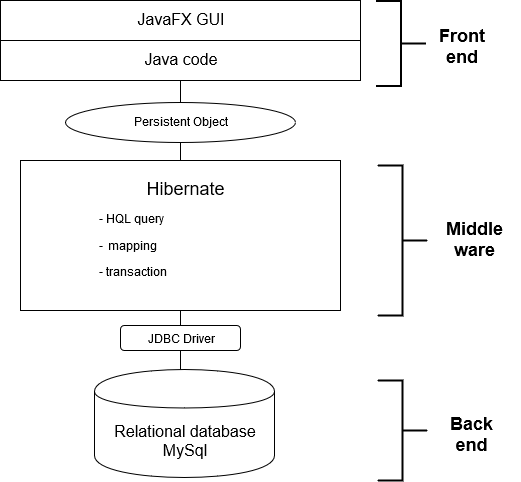

The diagram above was exported from draw.io. Its source (the exported page's mxGraphModel, read from the mxfile embedded in the PNG):
<mxGraphModel dx="1422" dy="763" grid="1" gridSize="10" guides="1" tooltips="1" connect="1" arrows="1" fold="1" page="1" pageScale="1" pageWidth="827" pageHeight="1169" math="0" shadow="0">
  <root>
    <mxCell id="0" />
    <mxCell id="1" parent="0" />
    <mxCell id="XZQBR3EBuAnggCt6lXSJ-1" value="" style="rounded=0;whiteSpace=wrap;html=1;" vertex="1" parent="1">
      <mxGeometry x="240" y="70" width="360" height="40" as="geometry" />
    </mxCell>
    <mxCell id="XZQBR3EBuAnggCt6lXSJ-2" value="&lt;font style=&quot;font-size: 16px&quot;&gt;JavaFX GUI&lt;/font&gt;" style="text;html=1;strokeColor=none;fillColor=none;align=center;verticalAlign=middle;whiteSpace=wrap;rounded=0;" vertex="1" parent="1">
      <mxGeometry x="370" y="80" width="100" height="20" as="geometry" />
    </mxCell>
    <mxCell id="XZQBR3EBuAnggCt6lXSJ-3" value="" style="rounded=0;whiteSpace=wrap;html=1;" vertex="1" parent="1">
      <mxGeometry x="240" y="110" width="360" height="40" as="geometry" />
    </mxCell>
    <mxCell id="XZQBR3EBuAnggCt6lXSJ-4" value="&lt;font style=&quot;font-size: 16px&quot;&gt;Java code&lt;/font&gt;" style="text;html=1;strokeColor=none;fillColor=none;align=center;verticalAlign=middle;whiteSpace=wrap;rounded=0;" vertex="1" parent="1">
      <mxGeometry x="370" y="120" width="100" height="20" as="geometry" />
    </mxCell>
    <mxCell id="XZQBR3EBuAnggCt6lXSJ-5" value="" style="ellipse;whiteSpace=wrap;html=1;" vertex="1" parent="1">
      <mxGeometry x="305" y="172" width="230" height="40" as="geometry" />
    </mxCell>
    <mxCell id="XZQBR3EBuAnggCt6lXSJ-6" value="Persistent Object" style="text;html=1;strokeColor=none;fillColor=none;align=center;verticalAlign=middle;whiteSpace=wrap;rounded=0;" vertex="1" parent="1">
      <mxGeometry x="350" y="185" width="140" height="15" as="geometry" />
    </mxCell>
    <mxCell id="XZQBR3EBuAnggCt6lXSJ-7" value="" style="rounded=0;whiteSpace=wrap;html=1;" vertex="1" parent="1">
      <mxGeometry x="260" y="230" width="320" height="150" as="geometry" />
    </mxCell>
    <mxCell id="XZQBR3EBuAnggCt6lXSJ-8" value="&lt;p align=&quot;left&quot;&gt;- HQL query&lt;/p&gt;&lt;p align=&quot;left&quot;&gt;- XML mapping&lt;/p&gt;&lt;p align=&quot;left&quot;&gt;- transaction&lt;br&gt;&lt;/p&gt;&lt;p&gt;&lt;br&gt;&lt;/p&gt;" style="text;html=1;strokeColor=none;fillColor=none;spacing=5;spacingTop=-20;whiteSpace=wrap;overflow=hidden;rounded=0;align=left;" vertex="1" parent="1">
      <mxGeometry x="334" y="282" width="170" height="95" as="geometry" />
    </mxCell>
    <mxCell id="XZQBR3EBuAnggCt6lXSJ-9" value="" style="shape=cylinder;whiteSpace=wrap;html=1;boundedLbl=1;backgroundOutline=1;" vertex="1" parent="1">
      <mxGeometry x="334" y="439" width="180" height="108" as="geometry" />
    </mxCell>
    <mxCell id="XZQBR3EBuAnggCt6lXSJ-10" value="&lt;font style=&quot;font-size: 16px&quot;&gt;Relational database MySql&lt;/font&gt;" style="text;html=1;strokeColor=none;fillColor=none;align=center;verticalAlign=middle;whiteSpace=wrap;rounded=0;" vertex="1" parent="1">
      <mxGeometry x="340" y="502" width="170" height="20" as="geometry" />
    </mxCell>
    <mxCell id="XZQBR3EBuAnggCt6lXSJ-16" value="" style="endArrow=none;html=1;entryX=0.5;entryY=1;entryDx=0;entryDy=0;exitX=0.5;exitY=0;exitDx=0;exitDy=0;" edge="1" parent="1" source="XZQBR3EBuAnggCt6lXSJ-5" target="XZQBR3EBuAnggCt6lXSJ-3">
      <mxGeometry width="50" height="50" relative="1" as="geometry">
        <mxPoint x="400" y="200" as="sourcePoint" />
        <mxPoint x="450" y="150" as="targetPoint" />
      </mxGeometry>
    </mxCell>
    <mxCell id="XZQBR3EBuAnggCt6lXSJ-17" value="" style="endArrow=none;html=1;entryX=0.5;entryY=1;entryDx=0;entryDy=0;" edge="1" parent="1" target="XZQBR3EBuAnggCt6lXSJ-5">
      <mxGeometry width="50" height="50" relative="1" as="geometry">
        <mxPoint x="420" y="230" as="sourcePoint" />
        <mxPoint x="422" y="220" as="targetPoint" />
      </mxGeometry>
    </mxCell>
    <mxCell id="XZQBR3EBuAnggCt6lXSJ-18" value="" style="rounded=1;whiteSpace=wrap;html=1;" vertex="1" parent="1">
      <mxGeometry x="360" y="395" width="120" height="25" as="geometry" />
    </mxCell>
    <mxCell id="XZQBR3EBuAnggCt6lXSJ-19" value="JDBC Driver" style="text;html=1;strokeColor=none;fillColor=none;align=center;verticalAlign=middle;whiteSpace=wrap;rounded=0;" vertex="1" parent="1">
      <mxGeometry x="370" y="400" width="100" height="20" as="geometry" />
    </mxCell>
    <mxCell id="XZQBR3EBuAnggCt6lXSJ-20" value="" style="endArrow=none;html=1;entryX=0.5;entryY=1;entryDx=0;entryDy=0;exitX=0.5;exitY=0;exitDx=0;exitDy=0;" edge="1" parent="1" source="XZQBR3EBuAnggCt6lXSJ-18" target="XZQBR3EBuAnggCt6lXSJ-7">
      <mxGeometry width="50" height="50" relative="1" as="geometry">
        <mxPoint x="400" y="430" as="sourcePoint" />
        <mxPoint x="450" y="380" as="targetPoint" />
      </mxGeometry>
    </mxCell>
    <mxCell id="XZQBR3EBuAnggCt6lXSJ-22" value="" style="endArrow=none;html=1;entryX=0.5;entryY=1;entryDx=0;entryDy=0;" edge="1" parent="1" target="XZQBR3EBuAnggCt6lXSJ-19">
      <mxGeometry width="50" height="50" relative="1" as="geometry">
        <mxPoint x="420" y="439" as="sourcePoint" />
        <mxPoint x="450" y="420" as="targetPoint" />
      </mxGeometry>
    </mxCell>
    <mxCell id="XZQBR3EBuAnggCt6lXSJ-24" value="&lt;font style=&quot;font-size: 18px&quot;&gt;Hibernate&lt;/font&gt;" style="text;html=1;strokeColor=none;fillColor=none;align=center;verticalAlign=middle;whiteSpace=wrap;rounded=0;" vertex="1" parent="1">
      <mxGeometry x="390" y="250" width="70" height="20" as="geometry" />
    </mxCell>
    <mxCell id="XZQBR3EBuAnggCt6lXSJ-25" value="" style="strokeWidth=2;html=1;shape=mxgraph.flowchart.annotation_2;align=left;labelPosition=right;pointerEvents=1;direction=south;rotation=90;" vertex="1" parent="1">
      <mxGeometry x="598" y="88" width="85" height="50" as="geometry" />
    </mxCell>
    <mxCell id="XZQBR3EBuAnggCt6lXSJ-26" value="" style="strokeWidth=2;html=1;shape=mxgraph.flowchart.annotation_2;align=left;labelPosition=right;pointerEvents=1;direction=south;rotation=90;" vertex="1" parent="1">
      <mxGeometry x="567" y="285" width="150" height="50" as="geometry" />
    </mxCell>
    <mxCell id="XZQBR3EBuAnggCt6lXSJ-27" value="" style="strokeWidth=2;html=1;shape=mxgraph.flowchart.annotation_2;align=left;labelPosition=right;pointerEvents=1;direction=south;rotation=90;" vertex="1" parent="1">
      <mxGeometry x="592" y="475" width="100" height="50" as="geometry" />
    </mxCell>
    <mxCell id="XZQBR3EBuAnggCt6lXSJ-28" value="Front end" style="text;html=1;strokeColor=none;fillColor=none;align=center;verticalAlign=middle;whiteSpace=wrap;rounded=0;fontSize=18;fontStyle=1" vertex="1" parent="1">
      <mxGeometry x="664" y="104" width="76" height="26" as="geometry" />
    </mxCell>
    <mxCell id="XZQBR3EBuAnggCt6lXSJ-29" value="Middle ware" style="text;html=1;strokeColor=none;fillColor=none;align=center;verticalAlign=middle;whiteSpace=wrap;rounded=0;fontSize=18;fontStyle=1" vertex="1" parent="1">
      <mxGeometry x="669" y="300" width="91" height="20" as="geometry" />
    </mxCell>
    <mxCell id="XZQBR3EBuAnggCt6lXSJ-30" value="Back end" style="text;html=1;strokeColor=none;fillColor=none;align=center;verticalAlign=middle;whiteSpace=wrap;rounded=0;fontSize=18;fontStyle=1" vertex="1" parent="1">
      <mxGeometry x="673" y="478" width="77" height="55" as="geometry" />
    </mxCell>
  </root>
</mxGraphModel>